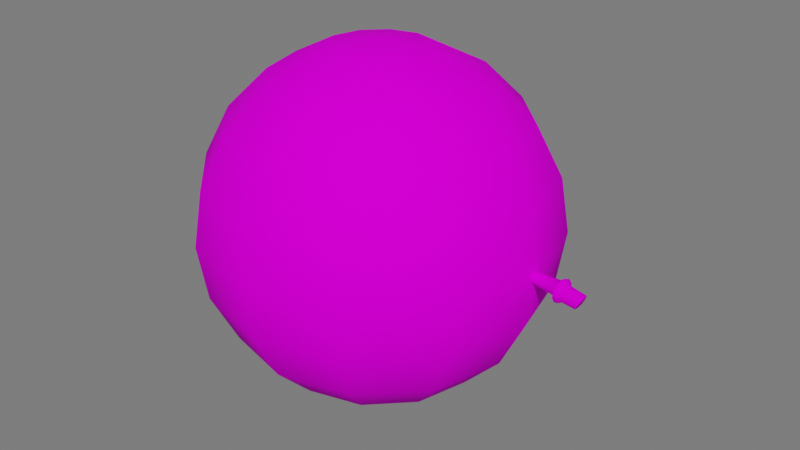 # Source: Maracuja.blend  (saved by Blender 3.1.7; exported with 4.5.12 LTS)
import bpy
from mathutils import Matrix  # noqa: F401  (used for matrix-valued properties, if any)

bpy.ops.wm.read_factory_settings(use_empty=True)
scene = bpy.context.scene
scene.name = 'Scene'

# ---- collections
col_collection = bpy.data.collections.new('Collection'); scene.collection.children.link(col_collection)
col_luz__camera = bpy.data.collections.new('Luz, camera'); scene.collection.children.link(col_luz__camera)
col_piso = bpy.data.collections.new('Piso'); scene.collection.children.link(col_piso)

# ---- images (referenced by path relative to the original .blend; pixels are not part of the script)
import os
ASSET_DIR = os.environ.get("B2B_ASSET_DIR", "")  # directory of the original .blend (textures are referenced by path, not embedded)
HERE = os.path.dirname(os.path.abspath(__file__))  # packed textures are extracted next to this script under _unpacked/

def load_image(name, relpath, width, height, colorspace="sRGB"):
    """Load a texture the original file referenced (path relative to the .blend, or extracted next to this script)."""
    p = next((c for c in (os.path.join(HERE, relpath), os.path.join(ASSET_DIR, relpath)) if relpath and os.path.exists(c)), "")
    if p:
        img = bpy.data.images.load(p, check_existing=True)
        img.name = name
    else:  # same state as the original file: an image datablock whose file is absent (Cycles renders it pink)
        img = bpy.data.images.new(name, width, height)
        img.source = "FILE"
        img.filepath = "//" + (relpath or name)
    img.colorspace_settings.name = colorspace
    return img
img_atlas_1_png_002 = load_image('Atlas 1.png.002', 'Atlas 1.png', 1024, 1024, 'sRGB')

# ---- materials (node trees are filled in below, after node groups)
mat_atlas_2__completo = bpy.data.materials.new('Atlas 2 (Completo)')
mat_atlas_2__completo.use_transparent_shadow = False

# ---- material node trees
mat_atlas_2__completo.use_nodes = True; mat_atlas_2__completo.node_tree.nodes.clear()
_N = mat_atlas_2__completo.node_tree.nodes; _L = mat_atlas_2__completo.node_tree.links
n0 = _N.new('ShaderNodeOutputMaterial'); n0.name = 'Material Output'; n0.location = (300, 300)
n1 = _N.new('ShaderNodeBsdfPrincipled'); n1.name = 'Principled BSDF'; n1.location = (10, 300)
n1.distribution = 'GGX'
n1.subsurface_method = 'RANDOM_WALK_SKIN'
n1.inputs[2].default_value = 0.7915
n1.inputs[3].default_value = 1.45
n1.inputs[13].default_value = 0.01186
n1.inputs[27].default_value = (0.0, 0.0, 0.0, 1.0)
n1.inputs[28].default_value = 1.0
n2 = _N.new('ShaderNodeBump'); n2.name = 'Bump'; n2.location = (-173, -154)
n2.inputs[0].default_value = 0.0
n2.inputs[1].default_value = 1.0
n2.inputs[2].default_value = 1.0
n3 = _N.new('ShaderNodeTexImage'); n3.name = 'Image Texture'; n3.location = (-449, 225)
n3.image = img_atlas_1_png_002
_L.new(n1.outputs[0], n0.inputs[0])
_L.new(n3.outputs[0], n1.inputs[0])
_L.new(n3.outputs[0], n2.inputs[3])
_L.new(n2.outputs[0], n1.inputs[5])
n0.is_active_output = True

# ---- world
world_world = bpy.data.worlds.new('World'); scene.world = world_world
world_world.use_nodes = True; world_world.node_tree.nodes.clear()
_N = world_world.node_tree.nodes; _L = world_world.node_tree.links
n0 = _N.new('ShaderNodeOutputWorld'); n0.name = 'World Output'; n0.location = (300, 300)
n1 = _N.new('ShaderNodeBackground'); n1.name = 'Background'; n1.location = (10, 300)
n1.inputs[0].default_value = (0.05088, 0.05088, 0.05088, 1.0)
n1.inputs[1].default_value = 3.4
_L.new(n1.outputs[0], n0.inputs[0])
n0.is_active_output = True
world_world.color = (0.05088, 0.05088, 0.05088)
world_world.use_sun_shadow = False
world_world.sun_shadow_jitter_overblur = 0.0

# ---- meshes
me_sphere_022 = bpy.data.meshes.new('Sphere.022')
me_sphere_022.from_pydata([(0.0, 0.9511, -0.309), (0.0, 0.309, -0.9511), (0.1545, 0.2676, 0.9511), (0.2939, 0.509, 0.809), (0.4045, 0.7006, 0.5878), (0.4755, 0.8236, 0.309), (0.5, 0.866, 0.0), (0.4755, 0.8236, -0.309), (0.4045, 0.7006, -0.5878), (0.2939, 0.509, -0.809), (0.1545, 0.2676, -0.9511), (0.2676, 0.1545, 0.9511), (0.509, 0.2939, 0.809), (0.7006, 0.4045, 0.5878), (0.8236, 0.4755, 0.309), (0.866, 0.5, 0.0), (0.8236, 0.4755, -0.309), (0.7006, 0.4045, -0.5878), (0.509, 0.2939, -0.809), (0.2676, 0.1545, -0.9511), (0.309, -1.49e-08, 0.9511), (0.5878, 0.0, 0.809), (0.809, 0.0, 0.5878), (0.9511, -2.98e-08, 0.309), (1.0, 0.0, 0.0), (0.9511, -2.98e-08, -0.309), (0.809, 0.0, -0.5878), (0.5878, 0.0, -0.809), (0.309, -1.49e-08, -0.9511), (0.2676, -0.1545, 0.9511), (0.509, -0.2939, 0.809), (0.7006, -0.4045, 0.5878), (0.8236, -0.4755, 0.309), (0.866, -0.5, 0.0), (0.8236, -0.4755, -0.309), (0.7006, -0.4045, -0.5878), (0.509, -0.2939, -0.809), (0.2676, -0.1545, -0.9511), (0.1545, -0.2676, 0.9511), (0.2939, -0.509, 0.809), (0.4045, -0.7006, 0.5878), (0.4755, -0.8236, 0.309), (0.5, -0.866, 0.0), (0.4755, -0.8236, -0.309), (0.4045, -0.7006, -0.5878), (0.2939, -0.509, -0.809), (0.1545, -0.2676, -0.9511), (-2.98e-08, -0.309, 0.9511), (0.0, -0.5878, 0.809), (0.0, -0.809, 0.5878), (-2.98e-08, -0.9511, 0.309), (0.0, -1.0, 0.0), (-2.98e-08, -0.9511, -0.309), (0.0, -0.809, -0.5878), (0.0, -0.5878, -0.809), (-2.98e-08, -0.309, -0.9511), (0.0, 0.0, -1.0), (-0.1545, -0.2676, 0.9511), (-0.2939, -0.509, 0.809), (-0.4045, -0.7006, 0.5878), (-0.4755, -0.8236, 0.309), (-0.5, -0.866, 0.0), (-0.4755, -0.8236, -0.309), (-0.4045, -0.7006, -0.5878), (-0.2939, -0.509, -0.809), (-0.1545, -0.2676, -0.9511), (-0.2676, -0.1545, 0.9511), (-0.509, -0.2939, 0.809), (-0.7006, -0.4045, 0.5878), (-0.8236, -0.4755, 0.309), (-0.866, -0.5, 0.0), (-0.8236, -0.4755, -0.309), (-0.7006, -0.4045, -0.5878), (-0.509, -0.2939, -0.809), (-0.2676, -0.1545, -0.9511), (0.0, 0.0, 1.0), (-0.309, 4.47e-08, 0.9511), (-0.5878, 0.0, 0.809), (-0.809, 0.0, 0.5878), (-0.9511, 8.941e-08, 0.309), (-1.0, 0.0, 0.0), (-0.9511, 8.941e-08, -0.309), (-0.809, 0.0, -0.5878), (-0.5878, 0.0, -0.809), (-0.309, 4.47e-08, -0.9511), (-0.2676, 0.1545, 0.9511), (-0.509, 0.2939, 0.809), (-0.7006, 0.4045, 0.5878), (-0.8236, 0.4755, 0.309), (-0.866, 0.5, 0.0), (-0.8236, 0.4755, -0.309), (-0.7006, 0.4045, -0.5878), (-0.509, 0.2939, -0.809), (-0.2676, 0.1545, -0.9511), (-0.1545, 0.2676, 0.9511), (-0.2939, 0.509, 0.809), (-0.4045, 0.7006, 0.5878), (-0.4755, 0.8236, 0.309), (-0.5, 0.866, 0.0), (-0.4755, 0.8236, -0.309), (-0.4045, 0.7006, -0.5878), (-0.2939, 0.509, -0.809), (-0.1545, 0.2676, -0.9511), (5.96e-08, 0.309, 0.9511), (0.0, 0.5878, 0.809), (0.0, 0.809, 0.5878), (8.941e-08, 0.9511, 0.309), (0.0, 1.0, 0.0), (0.0, 0.809, -0.5878), (0.0, 0.5878, -0.809), (0.9584, -0.02178, -0.02179), (0.9584, -0.02178, 0.02179), (0.9584, 0.0218, -0.02179), (0.9584, 0.0218, 0.02179), (0.9584, -0.02969, -2.263e-08), (0.9584, 0.02971, -2.263e-08), (0.9584, 7.409e-06, -0.0297), (0.9584, 7.409e-06, 0.0297), (1.256, 0.04124, -0.04714), (1.244, 0.03001, -0.07527), (1.239, -0.0009128, -0.08548), (1.274, -0.0009128, -0.008798), (1.269, -0.03184, -0.01901), (1.256, -0.04306, -0.04714), (1.244, -0.03184, -0.07527), (1.269, 0.03001, -0.01901), (1.256, -0.0009128, -0.04714), (1.117, -0.03009, -0.04647), (1.162, -0.03296, -0.06402), (1.129, -0.03015, 0.01241), (1.176, -0.03285, 0.0005833), (1.162, 0.03298, -0.06402), (1.117, 0.03011, -0.04647), (1.129, 0.03017, 0.01241), (1.176, 0.03287, 0.0005833), (1.123, 0.04108, -0.01706), (1.169, 0.04487, -0.03167), (1.169, -0.04486, -0.03167), (1.123, -0.04106, -0.01706), (1.159, 7.427e-06, -0.07578), (1.114, 7.327e-06, -0.05713), (1.179, 7.417e-06, 0.01227), (1.132, 7.326e-06, 0.02313), (1.12, -0.04084, -0.05811), (1.156, -0.04179, -0.07089), (1.137, -0.04774, -0.07003), (1.137, -0.04084, 0.02177), (1.174, -0.04196, 0.01136), (1.157, -0.04778, 0.02352), (1.156, 0.0418, -0.07089), (1.12, 0.04085, -0.05811), (1.137, 0.04775, -0.07003), (1.137, 0.04085, 0.02177), (1.174, 0.04197, 0.01136), (1.157, 0.04779, 0.02352), (1.129, 0.05568, -0.01817), (1.165, 0.05712, -0.02985), (1.147, 0.06513, -0.02327), (1.165, -0.05711, -0.02985), (1.129, -0.05566, -0.01817), (1.147, -0.06511, -0.02327), (1.153, 6.483e-06, -0.08571), (1.117, 6.388e-06, -0.07261), (1.133, 6.369e-06, -0.08697), (1.177, 6.467e-06, 0.02635), (1.14, 6.386e-06, 0.03627), (1.161, 6.361e-06, 0.04052)], [], [(108, 0, 7, 8), (106, 105, 4, 5), (103, 75, 2), (109, 108, 8, 9), (107, 106, 5, 6), (104, 103, 2, 3), (1, 109, 9, 10), (0, 107, 6, 7), (105, 104, 3, 4), (56, 1, 10), (5, 4, 13, 14), (2, 75, 11), (9, 8, 17, 18), (6, 5, 14, 15), (3, 2, 11, 12), (10, 9, 18, 19), (7, 6, 15, 16), (4, 3, 12, 13), (56, 10, 19), (8, 7, 16, 17), (56, 19, 28), (17, 16, 25, 26), (14, 13, 22, 23), (11, 75, 20), (18, 17, 26, 27), (15, 14, 23, 24), (12, 11, 20, 21), (19, 18, 27, 28), (16, 15, 24, 25), (13, 12, 21, 22), (25, 24, 33, 34), (22, 21, 30, 31), (56, 28, 37), (26, 25, 34, 35), (23, 22, 31, 32), (20, 75, 29), (27, 26, 35, 36), (24, 23, 32, 33), (21, 20, 29, 30), (28, 27, 36, 37), (30, 29, 38, 39), (37, 36, 45, 46), (34, 33, 42, 43), (31, 30, 39, 40), (56, 37, 46), (35, 34, 43, 44), (32, 31, 40, 41), (29, 75, 38), (36, 35, 44, 45), (33, 32, 41, 42), (42, 41, 50, 51), (39, 38, 47, 48), (46, 45, 54, 55), (43, 42, 51, 52), (40, 39, 48, 49), (56, 46, 55), (44, 43, 52, 53), (41, 40, 49, 50), (38, 75, 47), (45, 44, 53, 54), (47, 75, 57), (54, 53, 63, 64), (51, 50, 60, 61), (48, 47, 57, 58), (55, 54, 64, 65), (52, 51, 61, 62), (49, 48, 58, 59), (56, 55, 65), (53, 52, 62, 63), (50, 49, 59, 60), (63, 62, 71, 72), (60, 59, 68, 69), (57, 75, 66), (64, 63, 72, 73), (61, 60, 69, 70), (58, 57, 66, 67), (65, 64, 73, 74), (62, 61, 70, 71), (59, 58, 67, 68), (56, 65, 74), (68, 67, 77, 78), (56, 74, 84), (72, 71, 81, 82), (69, 68, 78, 79), (66, 75, 76), (73, 72, 82, 83), (70, 69, 79, 80), (67, 66, 76, 77), (74, 73, 83, 84), (71, 70, 80, 81), (81, 80, 89, 90), (78, 77, 86, 87), (56, 84, 93), (82, 81, 90, 91), (79, 78, 87, 88), (76, 75, 85), (83, 82, 91, 92), (80, 79, 88, 89), (77, 76, 85, 86), (84, 83, 92, 93), (86, 85, 94, 95), (93, 92, 101, 102), (90, 89, 98, 99), (87, 86, 95, 96), (56, 93, 102), (91, 90, 99, 100), (88, 87, 96, 97), (85, 75, 94), (92, 91, 100, 101), (89, 88, 97, 98), (101, 100, 108, 109), (98, 97, 106, 107), (95, 94, 103, 104), (102, 101, 109, 1), (99, 98, 107, 0), (96, 95, 104, 105), (56, 102, 1), (100, 99, 0, 108), (97, 96, 105, 106), (94, 75, 103), (134, 141, 121, 125), (130, 137, 123, 122), (128, 139, 120, 124), (138, 129, 111, 114), (116, 140, 127, 110), (112, 115, 135, 132), (131, 136, 118, 119), (127, 138, 114, 110), (115, 113, 133, 135), (139, 131, 119, 120), (141, 130, 122, 121), (126, 121, 122, 123), (120, 126, 123, 124), (119, 118, 126, 120), (118, 125, 121, 126), (136, 134, 125, 118), (142, 117, 111, 129), (133, 113, 117, 142), (112, 132, 140, 116), (155, 150, 132, 135), (140, 132, 150, 162), (153, 164, 141, 134), (136, 131, 149, 156), (164, 147, 130, 141), (147, 158, 137, 130), (158, 144, 128, 137), (144, 161, 139, 128), (152, 155, 135, 133), (133, 142, 165, 152), (142, 129, 146, 165), (161, 149, 131, 139), (138, 127, 143, 159), (129, 138, 159, 146), (134, 136, 156, 153), (137, 128, 124, 123), (150, 155, 157, 151), (151, 157, 156, 149), (149, 161, 163, 151), (151, 163, 162, 150), (147, 164, 166, 148), (148, 166, 165, 146), (144, 158, 160, 145), (145, 160, 159, 143), (155, 152, 154, 157), (157, 154, 153, 156), (158, 147, 148, 160), (160, 148, 146, 159), (161, 144, 145, 163), (163, 145, 143, 162), (164, 153, 154, 166), (166, 154, 152, 165), (127, 140, 162, 143)])
me_sphere_022.polygons.foreach_set('use_smooth', [True] * 172)
_uv = me_sphere_022.uv_layers.new(name='UVMap')
_uv.uv.foreach_set('vector', [0.1426, 0.3491, 0.1426, 0.3512, 0.1496, 0.3493, 0.1485, 0.3475, 0.1426, 0.3512, 0.1426, 0.3491, 0.1485, 0.3475, 0.1496, 0.3493, 0.1426, 0.3418, 0.1426, 0.3373, 0.1449, 0.3412, 0.1426, 0.3459, 0.1426, 0.3491, 0.1485, 0.3475, 0.1469, 0.3447, 0.1426, 0.3491, 0.1426, 0.3512, 0.1496, 0.3493, 0.1485, 0.3475, 0.1426, 0.3459, 0.1426, 0.3418, 0.1449, 0.3412, 0.1469, 0.3447, 0.1426, 0.3418, 0.1426, 0.3459, 0.1469, 0.3447, 0.1449, 0.3412, 0.1426, 0.3512, 0.1426, 0.3491, 0.1485, 0.3475, 0.1496, 0.3493, 0.1426, 0.3491, 0.1426, 0.3459, 0.1469, 0.3447, 0.1485, 0.3475, 0.1426, 0.3373, 0.1426, 0.3418, 0.1449, 0.3412, 0.1496, 0.3493, 0.1485, 0.3475, 0.1528, 0.3432, 0.1546, 0.3442, 0.1449, 0.3412, 0.1426, 0.3373, 0.1465, 0.3395, 0.1469, 0.3447, 0.1485, 0.3475, 0.1528, 0.3432, 0.15, 0.3416, 0.1485, 0.3475, 0.1496, 0.3493, 0.1546, 0.3442, 0.1528, 0.3432, 0.1469, 0.3447, 0.1449, 0.3412, 0.1465, 0.3395, 0.15, 0.3416, 0.1449, 0.3412, 0.1469, 0.3447, 0.15, 0.3416, 0.1465, 0.3395, 0.1496, 0.3493, 0.1485, 0.3475, 0.1528, 0.3432, 0.1546, 0.3442, 0.1485, 0.3475, 0.1469, 0.3447, 0.15, 0.3416, 0.1528, 0.3432, 0.1426, 0.3373, 0.1449, 0.3412, 0.1465, 0.3395, 0.1485, 0.3475, 0.1496, 0.3493, 0.1546, 0.3442, 0.1528, 0.3432, 0.1426, 0.3373, 0.1465, 0.3395, 0.1471, 0.3373, 0.1528, 0.3432, 0.1546, 0.3442, 0.1565, 0.3373, 0.1544, 0.3373, 0.1546, 0.3442, 0.1528, 0.3432, 0.1544, 0.3373, 0.1565, 0.3373, 0.1465, 0.3395, 0.1426, 0.3373, 0.1471, 0.3373, 0.15, 0.3416, 0.1528, 0.3432, 0.1544, 0.3373, 0.1512, 0.3373, 0.1528, 0.3432, 0.1546, 0.3442, 0.1565, 0.3373, 0.1544, 0.3373, 0.15, 0.3416, 0.1465, 0.3395, 0.1471, 0.3373, 0.1512, 0.3373, 0.1465, 0.3395, 0.15, 0.3416, 0.1512, 0.3373, 0.1471, 0.3373, 0.1546, 0.3442, 0.1528, 0.3432, 0.1544, 0.3373, 0.1565, 0.3373, 0.1528, 0.3432, 0.15, 0.3416, 0.1512, 0.3373, 0.1544, 0.3373, 0.1565, 0.3373, 0.1544, 0.3373, 0.1528, 0.3314, 0.1546, 0.3303, 0.1544, 0.3373, 0.1512, 0.3373, 0.15, 0.333, 0.1528, 0.3314, 0.1426, 0.3373, 0.1471, 0.3373, 0.1465, 0.335, 0.1544, 0.3373, 0.1565, 0.3373, 0.1546, 0.3303, 0.1528, 0.3314, 0.1565, 0.3373, 0.1544, 0.3373, 0.1528, 0.3314, 0.1546, 0.3303, 0.1471, 0.3373, 0.1426, 0.3373, 0.1465, 0.335, 0.1512, 0.3373, 0.1544, 0.3373, 0.1528, 0.3314, 0.15, 0.333, 0.1544, 0.3373, 0.1565, 0.3373, 0.1546, 0.3303, 0.1528, 0.3314, 0.1512, 0.3373, 0.1471, 0.3373, 0.1465, 0.335, 0.15, 0.333, 0.1471, 0.3373, 0.1512, 0.3373, 0.15, 0.333, 0.1465, 0.335, 0.15, 0.333, 0.1465, 0.335, 0.1449, 0.3334, 0.1469, 0.3298, 0.1465, 0.335, 0.15, 0.333, 0.1469, 0.3298, 0.1449, 0.3334, 0.1546, 0.3303, 0.1528, 0.3314, 0.1485, 0.3271, 0.1496, 0.3253, 0.1528, 0.3314, 0.15, 0.333, 0.1469, 0.3298, 0.1485, 0.327, 0.1426, 0.3373, 0.1465, 0.335, 0.1449, 0.3334, 0.1528, 0.3314, 0.1546, 0.3303, 0.1496, 0.3253, 0.1485, 0.327, 0.1546, 0.3303, 0.1528, 0.3314, 0.1485, 0.327, 0.1496, 0.3253, 0.1465, 0.335, 0.1426, 0.3373, 0.1449, 0.3334, 0.15, 0.333, 0.1528, 0.3314, 0.1485, 0.327, 0.1469, 0.3298, 0.1528, 0.3314, 0.1546, 0.3303, 0.1496, 0.3253, 0.1485, 0.3271, 0.1485, 0.3271, 0.1496, 0.3253, 0.1426, 0.3234, 0.1426, 0.3255, 0.1469, 0.3298, 0.1449, 0.3334, 0.1426, 0.3328, 0.1426, 0.3287, 0.1449, 0.3334, 0.1469, 0.3298, 0.1426, 0.3287, 0.1426, 0.3328, 0.1496, 0.3253, 0.1485, 0.3271, 0.1426, 0.3255, 0.1426, 0.3234, 0.1485, 0.327, 0.1469, 0.3298, 0.1426, 0.3287, 0.1426, 0.3255, 0.1426, 0.3373, 0.1449, 0.3334, 0.1426, 0.3328, 0.1485, 0.327, 0.1496, 0.3253, 0.1426, 0.3234, 0.1426, 0.3255, 0.1496, 0.3253, 0.1485, 0.327, 0.1426, 0.3255, 0.1426, 0.3234, 0.1449, 0.3334, 0.1426, 0.3373, 0.1426, 0.3328, 0.1469, 0.3298, 0.1485, 0.327, 0.1426, 0.3255, 0.1426, 0.3287, 0.1426, 0.3328, 0.1426, 0.3373, 0.1404, 0.3334, 0.1426, 0.3287, 0.1426, 0.3255, 0.1367, 0.327, 0.1383, 0.3298, 0.1426, 0.3255, 0.1426, 0.3234, 0.1357, 0.3253, 0.1367, 0.3271, 0.1426, 0.3287, 0.1426, 0.3328, 0.1404, 0.3334, 0.1383, 0.3298, 0.1426, 0.3328, 0.1426, 0.3287, 0.1383, 0.3298, 0.1404, 0.3334, 0.1426, 0.3234, 0.1426, 0.3255, 0.1367, 0.3271, 0.1357, 0.3253, 0.1426, 0.3255, 0.1426, 0.3287, 0.1383, 0.3298, 0.1367, 0.327, 0.1426, 0.3373, 0.1426, 0.3328, 0.1404, 0.3334, 0.1426, 0.3255, 0.1426, 0.3234, 0.1357, 0.3253, 0.1367, 0.327, 0.1426, 0.3234, 0.1426, 0.3255, 0.1367, 0.327, 0.1357, 0.3253, 0.1367, 0.327, 0.1357, 0.3253, 0.1306, 0.3303, 0.1324, 0.3314, 0.1357, 0.3253, 0.1367, 0.327, 0.1324, 0.3314, 0.1306, 0.3303, 0.1404, 0.3334, 0.1426, 0.3373, 0.1387, 0.335, 0.1383, 0.3298, 0.1367, 0.327, 0.1324, 0.3314, 0.1352, 0.333, 0.1367, 0.3271, 0.1357, 0.3253, 0.1306, 0.3303, 0.1324, 0.3314, 0.1383, 0.3298, 0.1404, 0.3334, 0.1387, 0.335, 0.1352, 0.333, 0.1404, 0.3334, 0.1383, 0.3298, 0.1352, 0.333, 0.1387, 0.335, 0.1357, 0.3253, 0.1367, 0.3271, 0.1324, 0.3314, 0.1306, 0.3303, 0.1367, 0.327, 0.1383, 0.3298, 0.1352, 0.333, 0.1324, 0.3314, 0.1426, 0.3373, 0.1404, 0.3334, 0.1387, 0.335, 0.1324, 0.3314, 0.1352, 0.333, 0.134, 0.3373, 0.1308, 0.3373, 0.1426, 0.3373, 0.1387, 0.335, 0.1381, 0.3373, 0.1324, 0.3314, 0.1306, 0.3303, 0.1287, 0.3373, 0.1308, 0.3373, 0.1306, 0.3303, 0.1324, 0.3314, 0.1308, 0.3373, 0.1287, 0.3373, 0.1387, 0.335, 0.1426, 0.3373, 0.1381, 0.3373, 0.1352, 0.333, 0.1324, 0.3314, 0.1308, 0.3373, 0.134, 0.3373, 0.1324, 0.3314, 0.1306, 0.3303, 0.1287, 0.3373, 0.1308, 0.3373, 0.1352, 0.333, 0.1387, 0.335, 0.1381, 0.3373, 0.134, 0.3373, 0.1387, 0.335, 0.1352, 0.333, 0.134, 0.3373, 0.1381, 0.3373, 0.1306, 0.3303, 0.1324, 0.3314, 0.1308, 0.3373, 0.1287, 0.3373, 0.1287, 0.3373, 0.1308, 0.3373, 0.1324, 0.3432, 0.1306, 0.3442, 0.1308, 0.3373, 0.134, 0.3373, 0.1352, 0.3416, 0.1324, 0.3432, 0.1426, 0.3373, 0.1381, 0.3373, 0.1387, 0.3395, 0.1308, 0.3373, 0.1287, 0.3373, 0.1306, 0.3442, 0.1324, 0.3432, 0.1287, 0.3373, 0.1308, 0.3373, 0.1324, 0.3432, 0.1306, 0.3442, 0.1381, 0.3373, 0.1426, 0.3373, 0.1387, 0.3395, 0.134, 0.3373, 0.1308, 0.3373, 0.1324, 0.3432, 0.1352, 0.3416, 0.1308, 0.3373, 0.1287, 0.3373, 0.1306, 0.3442, 0.1324, 0.3432, 0.134, 0.3373, 0.1381, 0.3373, 0.1387, 0.3395, 0.1352, 0.3416, 0.1381, 0.3373, 0.134, 0.3373, 0.1352, 0.3416, 0.1387, 0.3395, 0.1352, 0.3416, 0.1387, 0.3395, 0.1404, 0.3412, 0.1383, 0.3447, 0.1387, 0.3395, 0.1352, 0.3416, 0.1383, 0.3447, 0.1404, 0.3412, 0.1306, 0.3442, 0.1324, 0.3432, 0.1367, 0.3475, 0.1357, 0.3493, 0.1324, 0.3432, 0.1352, 0.3416, 0.1383, 0.3447, 0.1367, 0.3475, 0.1426, 0.3373, 0.1387, 0.3395, 0.1404, 0.3412, 0.1324, 0.3432, 0.1306, 0.3442, 0.1357, 0.3493, 0.1367, 0.3475, 0.1306, 0.3442, 0.1324, 0.3432, 0.1367, 0.3475, 0.1357, 0.3493, 0.1387, 0.3395, 0.1426, 0.3373, 0.1404, 0.3412, 0.1352, 0.3416, 0.1324, 0.3432, 0.1367, 0.3475, 0.1383, 0.3447, 0.1324, 0.3432, 0.1306, 0.3442, 0.1357, 0.3493, 0.1367, 0.3475, 0.1383, 0.3447, 0.1367, 0.3475, 0.1426, 0.3491, 0.1426, 0.3459, 0.1367, 0.3475, 0.1357, 0.3493, 0.1426, 0.3512, 0.1426, 0.3491, 0.1383, 0.3447, 0.1404, 0.3412, 0.1426, 0.3418, 0.1426, 0.3459, 0.1404, 0.3412, 0.1383, 0.3447, 0.1426, 0.3459, 0.1426, 0.3418, 0.1357, 0.3493, 0.1367, 0.3475, 0.1426, 0.3491, 0.1426, 0.3512, 0.1367, 0.3475, 0.1383, 0.3447, 0.1426, 0.3459, 0.1426, 0.3491, 0.1426, 0.3373, 0.1404, 0.3412, 0.1426, 0.3418, 0.1367, 0.3475, 0.1357, 0.3493, 0.1426, 0.3512, 0.1426, 0.3491, 0.1357, 0.3493, 0.1367, 0.3475, 0.1426, 0.3491, 0.1426, 0.3512, 0.1404, 0.3412, 0.1426, 0.3373, 0.1426, 0.3418, 0.7156, 0.9466, 0.7156, 0.9466, 0.7156, 0.9466, 0.7156, 0.9466, 0.7156, 0.9466, 0.7156, 0.9466, 0.7156, 0.9466, 0.7156, 0.9466, 0.7156, 0.9466, 0.7156, 0.9466, 0.7156, 0.9466, 0.7156, 0.9466, 0.7156, 0.9466, 0.7156, 0.9466, 0.7156, 0.9466, 0.7156, 0.9466, 0.7156, 0.9466, 0.7156, 0.9466, 0.7156, 0.9466, 0.7156, 0.9466, 0.7156, 0.9466, 0.7156, 0.9466, 0.7156, 0.9466, 0.7156, 0.9466, 0.7156, 0.9466, 0.7156, 0.9466, 0.7156, 0.9466, 0.7156, 0.9466, 0.7156, 0.9466, 0.7156, 0.9466, 0.7156, 0.9466, 0.7156, 0.9466, 0.7156, 0.9466, 0.7156, 0.9466, 0.7156, 0.9466, 0.7156, 0.9466, 0.7156, 0.9466, 0.7156, 0.9466, 0.7156, 0.9466, 0.7156, 0.9466, 0.7156, 0.9466, 0.7156, 0.9466, 0.7156, 0.9466, 0.7156, 0.9466, 0.7156, 0.9466, 0.7156, 0.9466, 0.7156, 0.9466, 0.7156, 0.9466, 0.7156, 0.9466, 0.7156, 0.9466, 0.7156, 0.9466, 0.7156, 0.9466, 0.7156, 0.9466, 0.7156, 0.9466, 0.7156, 0.9466, 0.7156, 0.9466, 0.7156, 0.9466, 0.7156, 0.9466, 0.7156, 0.9466, 0.7156, 0.9466, 0.7156, 0.9466, 0.7156, 0.9466, 0.7156, 0.9466, 0.7156, 0.9466, 0.7156, 0.9466, 0.7156, 0.9466, 0.7156, 0.9466, 0.7156, 0.9466, 0.7156, 0.9466, 0.7156, 0.9466, 0.7156, 0.9466, 0.7156, 0.9466, 0.7156, 0.9466, 0.7156, 0.9466, 0.7156, 0.9466, 0.7156, 0.9466, 0.7156, 0.9466, 0.7156, 0.9466, 0.7156, 0.9466, 0.7156, 0.9466, 0.7156, 0.9466, 0.7156, 0.9466, 0.7156, 0.9466, 0.7156, 0.9466, 0.7156, 0.9466, 0.7156, 0.9466, 0.7156, 0.9466, 0.7156, 0.9466, 0.7156, 0.9466, 0.7156, 0.9466, 0.7156, 0.9466, 0.7156, 0.9466, 0.7156, 0.9466, 0.7156, 0.9466, 0.7156, 0.9466, 0.7156, 0.9466, 0.7156, 0.9466, 0.7156, 0.9466, 0.7156, 0.9466, 0.7156, 0.9466, 0.7156, 0.9466, 0.7156, 0.9466, 0.7156, 0.9466, 0.7156, 0.9466, 0.7156, 0.9466, 0.7156, 0.9466, 0.7156, 0.9466, 0.7156, 0.9466, 0.7156, 0.9466, 0.7156, 0.9466, 0.7156, 0.9466, 0.7156, 0.9466, 0.7156, 0.9466, 0.7156, 0.9466, 0.7156, 0.9466, 0.7156, 0.9466, 0.7156, 0.9466, 0.7156, 0.9466, 0.7156, 0.9466, 0.7156, 0.9466, 0.7156, 0.9466, 0.7156, 0.9466, 0.7156, 0.9466, 0.7156, 0.9466, 0.7156, 0.9466, 0.7156, 0.9466, 0.7156, 0.9466, 0.7156, 0.9466, 0.7156, 0.9466, 0.7156, 0.9466, 0.7156, 0.9466, 0.7156, 0.9466, 0.7156, 0.9466, 0.7156, 0.9466, 0.7156, 0.9466, 0.7156, 0.9466, 0.7156, 0.9466, 0.7156, 0.9466, 0.7156, 0.9466, 0.7156, 0.9466, 0.7156, 0.9466, 0.7156, 0.9466, 0.7156, 0.9466, 0.7156, 0.9466, 0.7156, 0.9466, 0.7156, 0.9466, 0.7156, 0.9466, 0.7156, 0.9466, 0.7156, 0.9466, 0.7156, 0.9466, 0.7156, 0.9466, 0.7156, 0.9466, 0.7156, 0.9466, 0.7156, 0.9466, 0.7156, 0.9466, 0.7156, 0.9466, 0.7156, 0.9466, 0.7156, 0.9466, 0.7156, 0.9466, 0.7156, 0.9466, 0.7156, 0.9466, 0.7156, 0.9466, 0.7156, 0.9466, 0.7156, 0.9466, 0.7156, 0.9466, 0.7156, 0.9466, 0.7156, 0.9466, 0.7156, 0.9466, 0.7156, 0.9466, 0.7156, 0.9466, 0.7156, 0.9466, 0.7156, 0.9466, 0.7156, 0.9466, 0.7156, 0.9466, 0.7156, 0.9466, 0.7156, 0.9466, 0.7156, 0.9466, 0.7156, 0.9466, 0.7156, 0.9466, 0.7156, 0.9466, 0.7156, 0.9466, 0.7156, 0.9466, 0.7156, 0.9466, 0.7156, 0.9466, 0.7156, 0.9466, 0.7156, 0.9466, 0.7156, 0.9466, 0.7156, 0.9466, 0.7156, 0.9466, 0.7156, 0.9466, 0.7156, 0.9466, 0.7156, 0.9466, 0.7156, 0.9466, 0.7156, 0.9466, 0.7156, 0.9466, 0.7156, 0.9466, 0.7156, 0.9466, 0.7156, 0.9466, 0.7156, 0.9466, 0.7156, 0.9466, 0.7156, 0.9466, 0.7156, 0.9466, 0.7156, 0.9466, 0.7156, 0.9466, 0.7156, 0.9466, 0.7156, 0.9466, 0.7156, 0.9466, 0.7156, 0.9466])
me_sphere_022.materials.append(mat_atlas_2__completo)
me_sphere_022.update()

# ---- objects
ob_sphere_009 = bpy.data.objects.new('Sphere.009', me_sphere_022)

# ---- transforms, parenting, visibility, modifiers, constraints
ob_sphere_009.location = (0.0, 0.0, 0.0)
ob_sphere_009.scale = (1.145, 1.145, 1.145)

# ---- collection membership
col_collection.objects.link(ob_sphere_009)

# ---- scene / render settings (as saved in the file)
scene.frame_start = 1; scene.frame_end = 20; scene.frame_set(10)
scene.render.engine = 'BLENDER_EEVEE_NEXT'
scene.cycles.sampling_pattern = 'TABULATED_SOBOL'
scene.cycles.use_light_tree = False
scene.view_settings.view_transform = 'Filmic'
bpy.context.view_layer.update()

# ---- added for rendering (the .blend has no active camera and no usable light): camera, sun
cam_auto = bpy.data.cameras.new('AutoCamera')
cam_auto.lens = 50.0
cam_auto.sensor_width = 36.0
cam_auto.clip_end = 1000.0
ob_auto_camera = bpy.data.objects.new('AutoCamera', cam_auto)
scene.collection.objects.link(ob_auto_camera)
ob_auto_camera.location = (4.00299, -4.61534, 3.07689)
ob_auto_camera.rotation_euler = (1.09748, -7.21219e-08, 0.694738)
scene.camera = ob_auto_camera
light_auto_sun = bpy.data.lights.new('AutoSun', 'SUN')
light_auto_sun.energy = 3.0
light_auto_sun.angle = 0.0523599
ob_auto_sun = bpy.data.objects.new('AutoSun', light_auto_sun)
scene.collection.objects.link(ob_auto_sun)
ob_auto_sun.rotation_euler = (0.872665, 0.174533, 0.523599)
bpy.context.view_layer.update()
